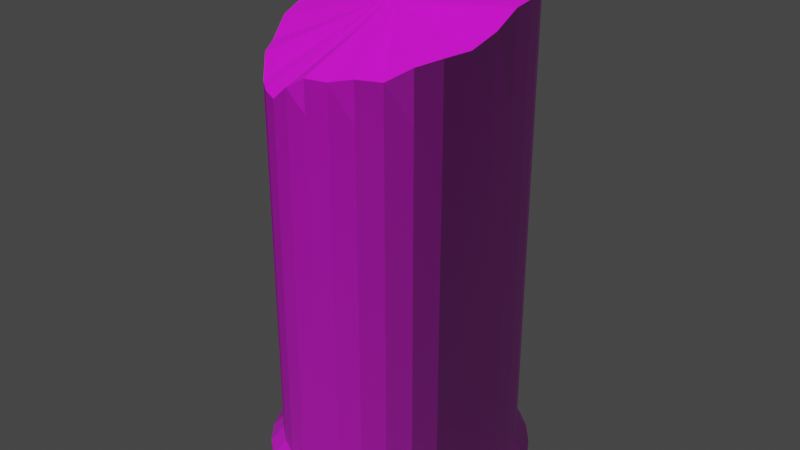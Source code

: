 # Source: pillarbrokenblend.blend  (saved by Blender 3.6.13; exported with 4.5.12 LTS)
import bpy
from mathutils import Matrix  # noqa: F401  (used for matrix-valued properties, if any)

bpy.ops.wm.read_factory_settings(use_empty=True)
scene = bpy.context.scene
scene.name = 'Scene'

# ---- collections
col_collection = bpy.data.collections.new('Collection'); scene.collection.children.link(col_collection)

# ---- images (referenced by path relative to the original .blend; pixels are not part of the script)
import os
ASSET_DIR = os.environ.get("B2B_ASSET_DIR", "")  # directory of the original .blend (textures are referenced by path, not embedded)
HERE = os.path.dirname(os.path.abspath(__file__))  # packed textures are extracted next to this script under _unpacked/

def load_image(name, relpath, width, height, colorspace="sRGB"):
    """Load a texture the original file referenced (path relative to the .blend, or extracted next to this script)."""
    p = next((c for c in (os.path.join(HERE, relpath), os.path.join(ASSET_DIR, relpath)) if relpath and os.path.exists(c)), "")
    if p:
        img = bpy.data.images.load(p, check_existing=True)
        img.name = name
    else:  # same state as the original file: an image datablock whose file is absent (Cycles renders it pink)
        img = bpy.data.images.new(name, width, height)
        img.source = "FILE"
        img.filepath = "//" + (relpath or name)
    img.colorspace_settings.name = colorspace
    return img
img_pillaruv_png = load_image('pillarUV.png', 'pillarUV.png', 1024, 1024, 'sRGB')
img_pillarnormalmap_png = load_image('pillarNormalMap.png', 'pillarNormalMap.png', 1024, 1024, 'Non-Color')
img_pillarbumpmap_png = load_image('pillarBumpMap.png', 'pillarBumpMap.png', 1024, 1024, 'Non-Color')

# ---- materials (node trees are filled in below, after node groups)
mat_material_001 = bpy.data.materials.new('Material.001')
mat_material_001.use_transparent_shadow = False

# ---- material node trees
mat_material_001.use_nodes = True; mat_material_001.node_tree.nodes.clear()
_N = mat_material_001.node_tree.nodes; _L = mat_material_001.node_tree.links
n0 = _N.new('ShaderNodeBsdfPrincipled'); n0.name = 'Principled BSDF'; n0.location = (10, 300)
n0.distribution = 'GGX'
n0.subsurface_method = 'RANDOM_WALK_SKIN'
n0.inputs[2].default_value = 1.0
n0.inputs[3].default_value = 1.45
n0.inputs[20].default_value = 1.0
n0.inputs[27].default_value = (0.0, 0.0, 0.0, 1.0)
n0.inputs[28].default_value = 1.0
n1 = _N.new('ShaderNodeOutputMaterial'); n1.name = 'Material Output'; n1.location = (300, 300)
n2 = _N.new('ShaderNodeTexImage'); n2.name = 'Image Texture'; n2.location = (-590, 393)
n2.image = img_pillaruv_png
n3 = _N.new('ShaderNodeBump'); n3.name = 'Bump'; n3.location = (-407, 48)
n3.inputs[0].default_value = 0.25
n3.inputs[1].default_value = 10.3
n3.inputs[2].default_value = 1.0
n4 = _N.new('ShaderNodeNormalMap'); n4.name = 'Normal Map'; n4.location = (-226, -192)
n4.inputs[0].default_value = 0.9
n5 = _N.new('ShaderNodeTexImage'); n5.name = 'Image Texture.001'; n5.location = (-793, -249)
n5.image = img_pillarnormalmap_png
n6 = _N.new('ShaderNodeTexImage'); n6.name = 'Image Texture.002'; n6.location = (-789, 68)
n6.image = img_pillarbumpmap_png
_L.new(n0.outputs[0], n1.inputs[0])
_L.new(n2.outputs[0], n0.inputs[0])
_L.new(n5.outputs[0], n3.inputs[4])
_L.new(n6.outputs[0], n3.inputs[3])
_L.new(n3.outputs[0], n4.inputs[1])
_L.new(n4.outputs[0], n0.inputs[5])
n1.is_active_output = True

# ---- world
world_world = bpy.data.worlds.new('World'); scene.world = world_world
world_world.use_nodes = True; world_world.node_tree.nodes.clear()
_N = world_world.node_tree.nodes; _L = world_world.node_tree.links
n0 = _N.new('ShaderNodeOutputWorld'); n0.name = 'World Output'; n0.location = (300, 300)
n1 = _N.new('ShaderNodeBackground'); n1.name = 'Background'; n1.location = (10, 300)
n1.inputs[0].default_value = (0.05088, 0.05088, 0.05088, 1.0)
_L.new(n1.outputs[0], n0.inputs[0])
n0.is_active_output = True
world_world.color = (0.05088, 0.05088, 0.05088)
world_world.use_sun_shadow = False
world_world.sun_shadow_jitter_overblur = 0.0

# ---- meshes
me_cylinder = bpy.data.meshes.new('Cylinder')
me_cylinder.from_pydata([(-0.00193, 1.081, -0.9952), (-0.00193, 0.9704, 0.9668), (0.2147, 1.059, -0.9952), (0.1932, 0.9512, 1.008), (0.423, 0.9962, -0.9952), (0.3808, 0.8943, 1.008), (0.6149, 0.8936, -0.9952), (0.5536, 0.8019, 1.008), (0.7832, 0.7555, -0.9952), (0.7052, 0.6775, 0.9647), (0.9212, 0.5873, -0.9952), (0.8295, 0.526, 0.9582), (1.024, 0.3953, -0.9952), (0.9219, 0.3531, 0.9162), (1.087, 0.187, -0.9952), (0.9789, 0.1655, 0.8971), (1.108, -0.02956, -0.9952), (0.9981, -0.02956, 0.8916), (1.087, -0.2462, -0.9952), (0.9789, -0.2246, 0.837), (1.024, -0.4544, -0.9952), (0.9219, -0.4122, 0.7947), (0.9212, -0.6464, -0.9952), (0.8295, -0.5851, 0.7812), (0.7832, -0.8146, -0.9952), (0.7052, -0.7367, 0.7586), (0.6149, -0.9527, -0.9952), (0.5536, -0.861, 0.7118), (0.423, -1.055, -0.9952), (0.3808, -0.9534, 0.7156), (0.2147, -1.118, -0.9952), (0.1932, -1.01, 0.6935), (-0.00193, -1.14, -0.9952), (-0.00193, -1.03, 0.6885), (-0.2185, -1.118, -0.9952), (-0.197, -1.01, 0.6367), (-0.4268, -1.055, -0.9952), (-0.3846, -0.9534, 0.5702), (-0.6188, -0.9527, -0.9952), (-0.5575, -0.861, 0.5702), (-0.787, -0.8146, -0.9952), (-0.709, -0.7367, 0.5702), (-0.9251, -0.6464, -0.9952), (-0.8334, -0.5851, 0.6422), (-1.028, -0.4544, -0.9952), (-0.9258, -0.4122, 0.6559), (-1.091, -0.2462, -0.9952), (-0.9827, -0.2246, 0.7224), (-1.112, -0.02956, -0.9952), (-1.002, -0.02956, 0.7537), (-1.091, 0.187, -0.9952), (-0.9827, 0.1655, 0.8116), (-1.028, 0.3953, -0.9952), (-0.9258, 0.3531, 0.868), (-0.9251, 0.5873, -0.9952), (-0.8334, 0.526, 0.9079), (-0.787, 0.7555, -0.9952), (-0.709, 0.6775, 0.9354), (-0.6188, 0.8936, -0.9952), (-0.5575, 0.8019, 1.008), (-0.4268, 0.9962, -0.9952), (-0.3846, 0.8943, 1.008), (-0.2185, 1.059, -0.9952), (-0.197, 0.9512, 0.9737), (-0.00193, 0.9704, 0.5702), (0.1932, 0.9512, 0.5702), (0.3808, 0.8943, 0.5702), (0.5536, 0.8019, 0.5702), (0.7052, 0.6775, 0.5702), (0.8295, 0.526, 0.5702), (0.9219, 0.3531, 0.5702), (0.9789, 0.1655, 0.5702), (0.9981, -0.02956, 0.5702), (0.9789, -0.2246, 0.5702), (0.9219, -0.4122, 0.5702), (0.8295, -0.5851, 0.5702), (0.7052, -0.7367, 0.5702), (0.5536, -0.861, 0.5702), (0.3808, -0.9534, 0.5702), (0.1932, -1.01, 0.5702), (-0.00193, -1.03, 0.5702), (-0.197, -1.01, 0.5702), (-0.8334, -0.5851, 0.5702), (-0.9258, -0.4122, 0.5702), (-0.9827, -0.2246, 0.5702), (-1.002, -0.02956, 0.5702), (-0.9827, 0.1655, 0.5702), (-0.9258, 0.3531, 0.5702), (-0.8334, 0.526, 0.5702), (-0.709, 0.6775, 0.5702), (-0.5575, 0.8019, 0.5702), (-0.3846, 0.8943, 0.5702), (-0.197, 0.9512, 0.5702), (0.1932, 0.9512, -0.8597), (0.3808, 0.8943, -0.8597), (0.5536, 0.8019, -0.8597), (0.7052, 0.6775, -0.8597), (0.8295, 0.526, -0.8597), (0.9219, 0.3531, -0.8597), (0.9789, 0.1655, -0.8597), (0.9981, -0.02956, -0.8597), (0.9789, -0.2246, -0.8597), (0.9219, -0.4122, -0.8597), (0.8295, -0.5851, -0.8597), (0.7052, -0.7367, -0.8597), (0.5536, -0.861, -0.8597), (0.3808, -0.9534, -0.8597), (0.1932, -1.01, -0.8597), (-0.00193, -1.03, -0.8597), (-0.197, -1.01, -0.8597), (-0.8334, -0.5851, -0.8597), (-0.9258, -0.4122, -0.8597), (-0.9827, -0.2246, -0.8597), (-1.002, -0.02956, -0.8597), (-0.9827, 0.1655, -0.8597), (-0.9258, 0.3531, -0.8597), (-0.8334, 0.526, -0.8597), (-0.709, 0.6775, -0.8597), (-0.5575, 0.8019, -0.8597), (-0.3846, 0.8943, -0.8597), (-0.197, 0.9512, -0.8597), (-0.00193, 0.9704, -0.8597), (-0.5575, -0.861, -0.8597), (-0.3846, -0.9534, -0.8597), (-0.709, -0.7367, -0.8597), (0.2147, 1.059, -0.922), (0.423, 0.9962, -0.922), (0.6149, 0.8936, -0.922), (0.7832, 0.7555, -0.922), (0.9212, 0.5873, -0.922), (1.024, 0.3953, -0.922), (1.087, 0.187, -0.922), (1.108, -0.02956, -0.922), (1.087, -0.2462, -0.922), (1.024, -0.4544, -0.922), (0.9212, -0.6464, -0.922), (0.7832, -0.8146, -0.922), (0.6149, -0.9527, -0.922), (0.423, -1.055, -0.922), (0.2147, -1.118, -0.922), (-0.00193, -1.14, -0.922), (-0.2185, -1.118, -0.922), (-0.9251, -0.6464, -0.922), (-1.028, -0.4544, -0.922), (-1.091, -0.2462, -0.922), (-1.112, -0.02956, -0.922), (-1.091, 0.187, -0.922), (-1.028, 0.3953, -0.922), (-0.9251, 0.5873, -0.922), (-0.787, 0.7555, -0.922), (-0.6188, 0.8936, -0.922), (-0.4268, 0.9962, -0.922), (-0.2185, 1.059, -0.922), (-0.6188, -0.9527, -0.922), (-0.4268, -1.055, -0.922), (-0.787, -0.8146, -0.922), (-0.00193, 1.081, -0.922), (-0.00193, -0.2088, 0.8275), (-0.00193, -0.1095, 0.8413), (-0.04199, -0.00715, 0.8575), (-0.1301, 0.101, 0.8881), (0.01001, -0.07052, 0.8472), (-0.00193, -0.05602, 0.8487), (-0.00193, -0.0007108, 0.8564), (-0.01976, -0.03426, 0.8526), (-0.03209, -0.05701, 0.8501), (-0.08187, -0.01556, 0.8653), (0.06349, -0.1355, 0.8404), (0.008235, -0.0902, 0.8444), (-0.00193, -0.08187, 0.8451), (-0.01595, -0.07031, 0.8474), (-0.02679, -0.08365, 0.8461), (-0.05229, -0.04019, 0.8562), (-0.06156, -0.06466, 0.8557), (0.05824, -0.1291, 0.8411), (0.051, -0.1252, 0.8413), (0.006871, -0.1017, 0.8427), (-0.00193, -0.09703, 0.843), (-0.01425, -0.0904, 0.8445), (-0.02375, -0.099, 0.8438), (-0.04165, -0.07554, 0.8502), (-0.0509, -0.09042, 0.8506), (0.05256, -0.1222, 0.8418), (0.0442, -0.1197, 0.8418), (0.03575, -0.1171, 0.8418), (0.01689, -0.1114, 0.8418), (-0.00193, -0.1057, 0.8418), (-0.01397, -0.102, 0.8429), (-0.02207, -0.1074, 0.8426), (-0.03623, -0.09505, 0.8469), (-0.04492, -0.1049, 0.8478), (-0.06594, -0.08585, 0.8509), (0.04606, -0.1143, 0.8426), (0.03649, -0.1133, 0.8423), (0.02691, -0.1124, 0.8421), (-0.03355, -0.1062, 0.8452), (-0.04199, -0.112, 0.8464), (-0.07095, -0.1023, 0.8468), (0.03798, -0.1045, 0.8436), (0.02698, -0.1056, 0.843), (0.01607, -0.1066, 0.8424), (-0.04042, -0.1158, 0.8457), (-0.0749, -0.1153, 0.8432), (0.02995, -0.09473, 0.8447), (0.01813, -0.09831, 0.8437), (-0.07857, -0.1274, 0.8407), (0.02073, -0.08354, 0.8458), (-0.08183, -0.138, 0.8368), (-0.04819, -0.1181, 0.8446), (-0.05447, -0.1233, 0.8427), (-0.08497, -0.1484, 0.8348), (-0.05083, -0.1129, 0.8456), (-0.05748, -0.121, 0.8434), (-0.06328, -0.128, 0.8408), (-0.0696, -0.1357, 0.8388), (-0.08799, -0.1581, 0.831), (-0.00193, 0.1284, 0.8744), (-0.05663, -0.1037, 0.8473), (-0.06212, -0.114, 0.8445), (-0.06748, -0.124, 0.8421), (-0.0722, 0.04517, 0.8389), (-0.07701, -0.1418, 0.8369), (-0.08158, -0.1503, 0.8337), (-0.09093, -0.1678, 0.8286)], [], [(64, 1, 3, 65), (65, 3, 5, 66), (66, 5, 7, 67), (67, 7, 9, 68), (68, 9, 11, 69), (69, 11, 13, 70), (70, 13, 15, 71), (71, 15, 17, 72), (72, 17, 19, 73), (73, 19, 21, 74), (74, 21, 23, 75), (75, 23, 25, 76), (76, 25, 27, 77), (77, 27, 29, 78), (78, 29, 31, 79), (79, 31, 33, 80), (80, 33, 35, 81), (81, 35, 37), (41, 43, 82), (82, 43, 45, 83), (83, 45, 47, 84), (84, 47, 49, 85), (85, 49, 51, 86), (86, 51, 53, 87), (87, 53, 55, 88), (88, 55, 57, 89), (89, 57, 59, 90), (90, 59, 61, 91), (3, 216, 163, 5), (91, 61, 63, 92), (92, 63, 1, 64), (0, 2, 4, 6, 8, 10, 12, 14, 16, 18, 20, 22, 24, 26, 28, 30, 32, 34, 36, 38, 40, 42, 44, 46, 48, 50, 52, 54, 56, 58, 60, 62), (120, 92, 64, 121), (119, 91, 92, 120), (118, 90, 91, 119), (117, 89, 90, 118), (116, 88, 89, 117), (115, 87, 88, 116), (114, 86, 87, 115), (113, 85, 86, 114), (112, 84, 85, 113), (111, 83, 84, 112), (110, 82, 83, 111), (124, 41, 82, 110), (122, 39, 41, 124), (123, 37, 39, 122), (109, 81, 37, 123), (108, 80, 81, 109), (107, 79, 80, 108), (106, 78, 79, 107), (105, 77, 78, 106), (104, 76, 77, 105), (103, 75, 76, 104), (102, 74, 75, 103), (101, 73, 74, 102), (100, 72, 73, 101), (99, 71, 72, 100), (98, 70, 71, 99), (97, 69, 70, 98), (96, 68, 69, 97), (95, 67, 68, 96), (94, 66, 67, 95), (93, 65, 66, 94), (121, 64, 65, 93), (156, 121, 93, 125), (125, 93, 94, 126), (126, 94, 95, 127), (127, 95, 96, 128), (128, 96, 97, 129), (129, 97, 98, 130), (130, 98, 99, 131), (131, 99, 100, 132), (132, 100, 101, 133), (133, 101, 102, 134), (134, 102, 103, 135), (135, 103, 104, 136), (136, 104, 105, 137), (137, 105, 106, 138), (138, 106, 107, 139), (139, 107, 108, 140), (140, 108, 109, 141), (141, 109, 123, 154), (154, 123, 122, 153), (153, 122, 124, 155), (155, 124, 110, 142), (142, 110, 111, 143), (143, 111, 112, 144), (144, 112, 113, 145), (145, 113, 114, 146), (146, 114, 115, 147), (147, 115, 116, 148), (148, 116, 117, 149), (149, 117, 118, 150), (150, 118, 119, 151), (151, 119, 120, 152), (152, 120, 121, 156), (62, 152, 156, 0), (60, 151, 152, 62), (58, 150, 151, 60), (56, 149, 150, 58), (54, 148, 149, 56), (52, 147, 148, 54), (50, 146, 147, 52), (48, 145, 146, 50), (46, 144, 145, 48), (44, 143, 144, 46), (42, 142, 143, 44), (40, 155, 142, 42), (38, 153, 155, 40), (36, 154, 153, 38), (34, 141, 154, 36), (32, 140, 141, 34), (30, 139, 140, 32), (28, 138, 139, 30), (26, 137, 138, 28), (24, 136, 137, 26), (22, 135, 136, 24), (20, 134, 135, 22), (18, 133, 134, 20), (16, 132, 133, 18), (14, 131, 132, 16), (12, 130, 131, 14), (10, 129, 130, 12), (8, 128, 129, 10), (6, 127, 128, 8), (4, 126, 127, 6), (2, 125, 126, 4), (0, 156, 125, 2), (5, 163, 162, 7), (7, 162, 161, 9), (9, 161, 206, 11), (11, 206, 203, 13), (13, 203, 198, 15), (15, 198, 192, 17), (17, 192, 182, 19), (19, 182, 174, 21), (21, 174, 167, 23), (23, 167, 25), (25, 167, 175, 184, 185, 158, 157, 29, 27), (29, 157, 31), (31, 157, 33), (33, 157, 35), (35, 157, 201, 209, 214, 222, 223, 37), (37, 223, 39), (39, 223, 215, 41), (41, 215, 210, 43), (43, 210, 207, 45), (45, 207, 205, 47), (47, 205, 202, 49), (49, 202, 197, 51), (51, 197, 191, 53), (53, 191, 173, 55), (55, 173, 166, 57), (57, 166, 160, 59), (59, 160, 61), (61, 160, 159, 63), (63, 159, 216, 1), (1, 216, 3), (159, 160, 166, 172), (172, 166, 173), (172, 173, 180, 165), (165, 180, 171), (171, 180, 181, 189), (189, 181, 190), (190, 181, 217), (217, 181, 191, 197), (217, 197, 202, 218), (218, 202, 205, 219), (219, 205, 207, 220), (220, 207, 210, 221), (221, 210, 215, 222), (221, 222, 214), (221, 214, 213, 220), (213, 214, 209), (213, 209, 208, 212), (212, 208, 196, 211), (211, 196, 190), (211, 190, 217, 218), (211, 218, 219, 212), (196, 208, 201), (196, 201, 188), (188, 201, 157, 158), (178, 177, 169), (169, 177, 168), (168, 177, 176, 204), (204, 176, 200, 199), (199, 200, 194, 193), (193, 194, 184, 183), (183, 184, 175), (183, 175, 174, 182), (183, 182, 192, 193), (193, 192, 198, 199), (194, 200, 186, 185), (194, 185, 184), (199, 198, 203, 204), (200, 176, 186), (204, 203, 206, 168), (176, 177, 186), (168, 206, 161, 169), (169, 170, 171, 178), (170, 169, 162), (170, 162, 164, 165), (164, 162, 163), (164, 163, 216, 159), (164, 159, 165), (170, 165, 171), (169, 161, 162), (177, 187, 186), (212, 219, 220, 213), (208, 209, 201), (181, 180, 173), (181, 173, 191), (165, 159, 172), (215, 223, 222), (185, 186, 158), (175, 167, 174), (158, 186, 187, 188), (187, 177, 178, 196), (178, 171, 189, 190, 196), (196, 188, 187)])
_uv = me_cylinder.uv_layers.new(name='UVMap')
_uv.uv.foreach_set('vector', [0.7747, 0.8904, 0.7747, 1.0, 0.7576, 1.0, 0.7576, 0.8904, 0.7576, 0.8904, 0.7576, 1.0, 0.7404, 1.0, 0.7404, 0.8904, 0.7404, 0.8904, 0.7404, 1.0, 0.7232, 1.0, 0.7232, 0.8904, 0.7232, 0.8904, 0.7232, 1.0, 0.7061, 1.0, 0.7061, 0.8904, 0.7061, 0.8904, 0.7061, 1.0, 0.6889, 1.0, 0.6889, 0.8904, 0.6889, 0.8904, 0.6889, 1.0, 0.6717, 1.0, 0.6717, 0.8904, 0.6717, 0.8904, 0.6717, 1.0, 0.6545, 1.0, 0.6545, 0.8904, 0.6545, 0.8904, 0.6545, 1.0, 0.6374, 1.0, 0.6374, 0.8904, 0.6374, 0.8904, 0.6374, 1.0, 0.6202, 1.0, 0.6202, 0.8904, 0.6202, 0.8904, 0.6202, 1.0, 0.603, 1.0, 0.603, 0.8904, 0.603, 0.8904, 0.603, 1.0, 0.5859, 1.0, 0.5859, 0.8904, 0.5859, 0.8904, 0.5859, 1.0, 0.5687, 1.0, 0.5687, 0.8904, 0.5687, 0.8904, 0.5687, 1.0, 0.5515, 1.0, 0.5515, 0.8904, 0.5515, 0.8904, 0.5515, 1.0, 0.5343, 1.0, 0.5343, 0.8904, 0.5343, 0.8904, 0.5343, 1.0, 0.5172, 1.0, 0.5172, 0.8904, 0.5172, 0.8904, 0.5172, 1.0, 0.5, 1.0, 0.5, 0.8904, 0.5, 0.8904, 0.5, 1.0, 0.4828, 1.0, 0.4828, 0.8904, 0.4828, 0.8904, 0.4828, 1.0, 0.4657, 0.8904, 0.4313, 1.0, 0.4141, 1.0, 0.4141, 0.8904, 0.4141, 0.8904, 0.4141, 1.0, 0.397, 1.0, 0.397, 0.8904, 0.397, 0.8904, 0.397, 1.0, 0.3798, 1.0, 0.3798, 0.8904, 0.3798, 0.8904, 0.3798, 1.0, 0.3626, 1.0, 0.3626, 0.8904, 0.3626, 0.8904, 0.3626, 1.0, 0.3455, 1.0, 0.3455, 0.8904, 0.3455, 0.8904, 0.3455, 1.0, 0.3283, 1.0, 0.3283, 0.8904, 0.3283, 0.8904, 0.3283, 1.0, 0.3111, 1.0, 0.3111, 0.8904, 0.3111, 0.8904, 0.3111, 1.0, 0.2939, 1.0, 0.2939, 0.8904, 0.2939, 0.8904, 0.2939, 1.0, 0.2768, 1.0, 0.2768, 0.8904, 0.2768, 0.8904, 0.2768, 1.0, 0.2596, 1.0, 0.2596, 0.8904, 0.3884, 0.4854, 0.3626, 0.3302, 0.3626, 0.2995, 0.4131, 0.4717, 0.2596, 0.8904, 0.2596, 1.0, 0.2424, 1.0, 0.2424, 0.8904, 0.2424, 0.8904, 0.2424, 1.0, 0.2253, 1.0, 0.2253, 0.8904, 0.6374, 0.49, 0.6631, 0.4854, 0.6878, 0.4717, 0.7106, 0.4496, 0.7306, 0.4197, 0.747, 0.3833, 0.7592, 0.3418, 0.7667, 0.2968, 0.7692, 0.25, 0.7667, 0.2032, 0.7592, 0.1582, 0.747, 0.1167, 0.7306, 0.08029, 0.7106, 0.05045, 0.6878, 0.02827, 0.6631, 0.01461, 0.6374, 0.01, 0.6116, 0.01461, 0.5869, 0.02827, 0.5641, 0.05045, 0.5441, 0.08029, 0.5277, 0.1167, 0.5155, 0.1582, 0.508, 0.2032, 0.5055, 0.25, 0.508, 0.2968, 0.5155, 0.3418, 0.5277, 0.3833, 0.5441, 0.4197, 0.5641, 0.4496, 0.5869, 0.4717, 0.6116, 0.4854, 0.2424, 0.533, 0.2424, 0.8904, 0.2253, 0.8904, 0.2253, 0.533, 0.2596, 0.533, 0.2596, 0.8904, 0.2424, 0.8904, 0.2424, 0.533, 0.2768, 0.533, 0.2768, 0.8904, 0.2596, 0.8904, 0.2596, 0.533, 0.2939, 0.533, 0.2939, 0.8904, 0.2768, 0.8904, 0.2768, 0.533, 0.3111, 0.533, 0.3111, 0.8904, 0.2939, 0.8904, 0.2939, 0.533, 0.3283, 0.533, 0.3283, 0.8904, 0.3111, 0.8904, 0.3111, 0.533, 0.3455, 0.533, 0.3455, 0.8904, 0.3283, 0.8904, 0.3283, 0.533, 0.3626, 0.533, 0.3626, 0.8904, 0.3455, 0.8904, 0.3455, 0.533, 0.3798, 0.533, 0.3798, 0.8904, 0.3626, 0.8904, 0.3626, 0.533, 0.397, 0.533, 0.397, 0.8904, 0.3798, 0.8904, 0.3798, 0.533, 0.4141, 0.533, 0.4141, 0.8904, 0.397, 0.8904, 0.397, 0.533, 0.4313, 0.533, 0.4313, 0.8904, 0.4141, 0.8904, 0.4141, 0.533, 0.4485, 0.533, 0.4485, 0.8904, 0.4313, 0.8904, 0.4313, 0.533, 0.4657, 0.533, 0.4657, 0.8904, 0.4485, 0.8904, 0.4485, 0.533, 0.4828, 0.533, 0.4828, 0.8904, 0.4657, 0.8904, 0.4657, 0.533, 0.5, 0.533, 0.5, 0.8904, 0.4828, 0.8904, 0.4828, 0.533, 0.5172, 0.533, 0.5172, 0.8904, 0.5, 0.8904, 0.5, 0.533, 0.5343, 0.533, 0.5343, 0.8904, 0.5172, 0.8904, 0.5172, 0.533, 0.5515, 0.533, 0.5515, 0.8904, 0.5343, 0.8904, 0.5343, 0.533, 0.5687, 0.533, 0.5687, 0.8904, 0.5515, 0.8904, 0.5515, 0.533, 0.5859, 0.533, 0.5859, 0.8904, 0.5687, 0.8904, 0.5687, 0.533, 0.603, 0.533, 0.603, 0.8904, 0.5859, 0.8904, 0.5859, 0.533, 0.6202, 0.533, 0.6202, 0.8904, 0.603, 0.8904, 0.603, 0.533, 0.6374, 0.533, 0.6374, 0.8904, 0.6202, 0.8904, 0.6202, 0.533, 0.6545, 0.533, 0.6545, 0.8904, 0.6374, 0.8904, 0.6374, 0.533, 0.6717, 0.533, 0.6717, 0.8904, 0.6545, 0.8904, 0.6545, 0.533, 0.6889, 0.533, 0.6889, 0.8904, 0.6717, 0.8904, 0.6717, 0.533, 0.7061, 0.533, 0.7061, 0.8904, 0.6889, 0.8904, 0.6889, 0.533, 0.7232, 0.533, 0.7232, 0.8904, 0.7061, 0.8904, 0.7061, 0.533, 0.7404, 0.533, 0.7404, 0.8904, 0.7232, 0.8904, 0.7232, 0.533, 0.7576, 0.533, 0.7576, 0.8904, 0.7404, 0.8904, 0.7404, 0.533, 0.7747, 0.533, 0.7747, 0.8904, 0.7576, 0.8904, 0.7576, 0.533, 0.7747, 0.5165, 0.7747, 0.533, 0.7576, 0.533, 0.7576, 0.5165, 0.7576, 0.5165, 0.7576, 0.533, 0.7404, 0.533, 0.7404, 0.5165, 0.7404, 0.5165, 0.7404, 0.533, 0.7232, 0.533, 0.7232, 0.5165, 0.7232, 0.5165, 0.7232, 0.533, 0.7061, 0.533, 0.7061, 0.5165, 0.7061, 0.5165, 0.7061, 0.533, 0.6889, 0.533, 0.6889, 0.5165, 0.6889, 0.5165, 0.6889, 0.533, 0.6717, 0.533, 0.6717, 0.5165, 0.6717, 0.5165, 0.6717, 0.533, 0.6545, 0.533, 0.6545, 0.5165, 0.6545, 0.5165, 0.6545, 0.533, 0.6374, 0.533, 0.6374, 0.5165, 0.6374, 0.5165, 0.6374, 0.533, 0.6202, 0.533, 0.6202, 0.5165, 0.6202, 0.5165, 0.6202, 0.533, 0.603, 0.533, 0.603, 0.5165, 0.603, 0.5165, 0.603, 0.533, 0.5859, 0.533, 0.5859, 0.5165, 0.5859, 0.5165, 0.5859, 0.533, 0.5687, 0.533, 0.5687, 0.5165, 0.5687, 0.5165, 0.5687, 0.533, 0.5515, 0.533, 0.5515, 0.5165, 0.5515, 0.5165, 0.5515, 0.533, 0.5343, 0.533, 0.5343, 0.5165, 0.5343, 0.5165, 0.5343, 0.533, 0.5172, 0.533, 0.5172, 0.5165, 0.5172, 0.5165, 0.5172, 0.533, 0.5, 0.533, 0.5, 0.5165, 0.5, 0.5165, 0.5, 0.533, 0.4828, 0.533, 0.4828, 0.5165, 0.4828, 0.5165, 0.4828, 0.533, 0.4657, 0.533, 0.4657, 0.5165, 0.4657, 0.5165, 0.4657, 0.533, 0.4485, 0.533, 0.4485, 0.5165, 0.4485, 0.5165, 0.4485, 0.533, 0.4313, 0.533, 0.4313, 0.5165, 0.4313, 0.5165, 0.4313, 0.533, 0.4141, 0.533, 0.4141, 0.5165, 0.4141, 0.5165, 0.4141, 0.533, 0.397, 0.533, 0.397, 0.5165, 0.397, 0.5165, 0.397, 0.533, 0.3798, 0.533, 0.3798, 0.5165, 0.3798, 0.5165, 0.3798, 0.533, 0.3626, 0.533, 0.3626, 0.5165, 0.3626, 0.5165, 0.3626, 0.533, 0.3455, 0.533, 0.3455, 0.5165, 0.3455, 0.5165, 0.3455, 0.533, 0.3283, 0.533, 0.3283, 0.5165, 0.3283, 0.5165, 0.3283, 0.533, 0.3111, 0.533, 0.3111, 0.5165, 0.3111, 0.5165, 0.3111, 0.533, 0.2939, 0.533, 0.2939, 0.5165, 0.2939, 0.5165, 0.2939, 0.533, 0.2768, 0.533, 0.2768, 0.5165, 0.2768, 0.5165, 0.2768, 0.533, 0.2596, 0.533, 0.2596, 0.5165, 0.2596, 0.5165, 0.2596, 0.533, 0.2424, 0.533, 0.2424, 0.5165, 0.2424, 0.5165, 0.2424, 0.533, 0.2253, 0.533, 0.2253, 0.5165, 0.2424, 0.5, 0.2424, 0.5165, 0.2253, 0.5165, 0.2253, 0.5, 0.2596, 0.5, 0.2596, 0.5165, 0.2424, 0.5165, 0.2424, 0.5, 0.2768, 0.5, 0.2768, 0.5165, 0.2596, 0.5165, 0.2596, 0.5, 0.2939, 0.5, 0.2939, 0.5165, 0.2768, 0.5165, 0.2768, 0.5, 0.3111, 0.5, 0.3111, 0.5165, 0.2939, 0.5165, 0.2939, 0.5, 0.3283, 0.5, 0.3283, 0.5165, 0.3111, 0.5165, 0.3111, 0.5, 0.3455, 0.5, 0.3455, 0.5165, 0.3283, 0.5165, 0.3283, 0.5, 0.3626, 0.5, 0.3626, 0.5165, 0.3455, 0.5165, 0.3455, 0.5, 0.3798, 0.5, 0.3798, 0.5165, 0.3626, 0.5165, 0.3626, 0.5, 0.397, 0.5, 0.397, 0.5165, 0.3798, 0.5165, 0.3798, 0.5, 0.4141, 0.5, 0.4141, 0.5165, 0.397, 0.5165, 0.397, 0.5, 0.4313, 0.5, 0.4313, 0.5165, 0.4141, 0.5165, 0.4141, 0.5, 0.4485, 0.5, 0.4485, 0.5165, 0.4313, 0.5165, 0.4313, 0.5, 0.4657, 0.5, 0.4657, 0.5165, 0.4485, 0.5165, 0.4485, 0.5, 0.4828, 0.5, 0.4828, 0.5165, 0.4657, 0.5165, 0.4657, 0.5, 0.5, 0.5, 0.5, 0.5165, 0.4828, 0.5165, 0.4828, 0.5, 0.5172, 0.5, 0.5172, 0.5165, 0.5, 0.5165, 0.5, 0.5, 0.5343, 0.5, 0.5343, 0.5165, 0.5172, 0.5165, 0.5172, 0.5, 0.5515, 0.5, 0.5515, 0.5165, 0.5343, 0.5165, 0.5343, 0.5, 0.5687, 0.5, 0.5687, 0.5165, 0.5515, 0.5165, 0.5515, 0.5, 0.5859, 0.5, 0.5859, 0.5165, 0.5687, 0.5165, 0.5687, 0.5, 0.603, 0.5, 0.603, 0.5165, 0.5859, 0.5165, 0.5859, 0.5, 0.6202, 0.5, 0.6202, 0.5165, 0.603, 0.5165, 0.603, 0.5, 0.6374, 0.5, 0.6374, 0.5165, 0.6202, 0.5165, 0.6202, 0.5, 0.6545, 0.5, 0.6545, 0.5165, 0.6374, 0.5165, 0.6374, 0.5, 0.6717, 0.5, 0.6717, 0.5165, 0.6545, 0.5165, 0.6545, 0.5, 0.6889, 0.5, 0.6889, 0.5165, 0.6717, 0.5165, 0.6717, 0.5, 0.7061, 0.5, 0.7061, 0.5165, 0.6889, 0.5165, 0.6889, 0.5, 0.7232, 0.5, 0.7232, 0.5165, 0.7061, 0.5165, 0.7061, 0.5, 0.7404, 0.5, 0.7404, 0.5165, 0.7232, 0.5165, 0.7232, 0.5, 0.7576, 0.5, 0.7576, 0.5165, 0.7404, 0.5165, 0.7404, 0.5, 0.7747, 0.5, 0.7747, 0.5165, 0.7576, 0.5165, 0.7576, 0.5, 0.4131, 0.4717, 0.3626, 0.2995, 0.3626, 0.2864, 0.4359, 0.4496, 0.4359, 0.4496, 0.3626, 0.2864, 0.3642, 0.2829, 0.4559, 0.4197, 0.4559, 0.4197, 0.3642, 0.2829, 0.3656, 0.2798, 0.4723, 0.3833, 0.4723, 0.3833, 0.3656, 0.2798, 0.3668, 0.2771, 0.4845, 0.3418, 0.4845, 0.3418, 0.3668, 0.2771, 0.3679, 0.2748, 0.492, 0.2968, 0.492, 0.2968, 0.3679, 0.2748, 0.369, 0.2725, 0.4945, 0.25, 0.4945, 0.25, 0.369, 0.2725, 0.3698, 0.2706, 0.492, 0.2032, 0.492, 0.2032, 0.3698, 0.2706, 0.3706, 0.269, 0.4845, 0.1582, 0.4845, 0.1582, 0.3706, 0.269, 0.3713, 0.2674, 0.4723, 0.1167, 0.4723, 0.1167, 0.3713, 0.2674, 0.4559, 0.08029, 0.4559, 0.08029, 0.3713, 0.2674, 0.3696, 0.2699, 0.3676, 0.2718, 0.3651, 0.2732, 0.3626, 0.2736, 0.3627, 0.25, 0.4131, 0.02827, 0.4359, 0.05045, 0.4131, 0.02827, 0.3627, 0.25, 0.3884, 0.01461, 0.3884, 0.01461, 0.3627, 0.25, 0.3626, 0.01, 0.3626, 0.01, 0.3627, 0.25, 0.3369, 0.01461, 0.3369, 0.01461, 0.3627, 0.25, 0.3576, 0.2725, 0.3558, 0.2706, 0.3538, 0.2676, 0.3522, 0.264, 0.3509, 0.2598, 0.3122, 0.02827, 0.3122, 0.02827, 0.3509, 0.2598, 0.2894, 0.05045, 0.2894, 0.05045, 0.3509, 0.2598, 0.3513, 0.2621, 0.2694, 0.08029, 0.2694, 0.08029, 0.3513, 0.2621, 0.3517, 0.2646, 0.253, 0.1167, 0.253, 0.1167, 0.3517, 0.2646, 0.3522, 0.267, 0.2408, 0.1582, 0.2408, 0.1582, 0.3522, 0.267, 0.3526, 0.2697, 0.2333, 0.2032, 0.2333, 0.2032, 0.3526, 0.2697, 0.3531, 0.2726, 0.2308, 0.25, 0.2308, 0.25, 0.3531, 0.2726, 0.3536, 0.2757, 0.2333, 0.2968, 0.2333, 0.2968, 0.3536, 0.2757, 0.3543, 0.2797, 0.2408, 0.3418, 0.2408, 0.3418, 0.3543, 0.2797, 0.3549, 0.2848, 0.253, 0.3833, 0.253, 0.3833, 0.3549, 0.2848, 0.3522, 0.2966, 0.2694, 0.4197, 0.2694, 0.4197, 0.3522, 0.2966, 0.3458, 0.3247, 0.2894, 0.4496, 0.2894, 0.4496, 0.3458, 0.3247, 0.3122, 0.4717, 0.3122, 0.4717, 0.3458, 0.3247, 0.3574, 0.2982, 0.3369, 0.4854, 0.3369, 0.4854, 0.3574, 0.2982, 0.3626, 0.3302, 0.3626, 0.49, 0.3626, 0.49, 0.3626, 0.3302, 0.3884, 0.4854, 0.3574, 0.2982, 0.3458, 0.3247, 0.3522, 0.2966, 0.356, 0.2905, 0.356, 0.2905, 0.3522, 0.2966, 0.3549, 0.2848, 0.356, 0.2905, 0.3549, 0.2848, 0.3574, 0.282, 0.3587, 0.2863, 0.3587, 0.2863, 0.3574, 0.282, 0.3594, 0.2799, 0.3594, 0.2799, 0.3574, 0.282, 0.3563, 0.2786, 0.3582, 0.2773, 0.3582, 0.2773, 0.3563, 0.2786, 0.357, 0.2751, 0.357, 0.2751, 0.3563, 0.2786, 0.3555, 0.2754, 0.3555, 0.2754, 0.3563, 0.2786, 0.3543, 0.2797, 0.3536, 0.2757, 0.3555, 0.2754, 0.3536, 0.2757, 0.3531, 0.2726, 0.3548, 0.2729, 0.3548, 0.2729, 0.3531, 0.2726, 0.3526, 0.2697, 0.3541, 0.2705, 0.3541, 0.2705, 0.3526, 0.2697, 0.3522, 0.267, 0.3534, 0.2683, 0.3534, 0.2683, 0.3522, 0.267, 0.3517, 0.2646, 0.3528, 0.2661, 0.3528, 0.2661, 0.3517, 0.2646, 0.3513, 0.2621, 0.3522, 0.264, 0.3528, 0.2661, 0.3522, 0.264, 0.3538, 0.2676, 0.3528, 0.2661, 0.3538, 0.2676, 0.3546, 0.2695, 0.3534, 0.2683, 0.3546, 0.2695, 0.3538, 0.2676, 0.3558, 0.2706, 0.3546, 0.2695, 0.3558, 0.2706, 0.3566, 0.2719, 0.3554, 0.2712, 0.3554, 0.2712, 0.3566, 0.2719, 0.3574, 0.2734, 0.3563, 0.2732, 0.3563, 0.2732, 0.3574, 0.2734, 0.357, 0.2751, 0.3563, 0.2732, 0.357, 0.2751, 0.3555, 0.2754, 0.3548, 0.2729, 0.3563, 0.2732, 0.3548, 0.2729, 0.3541, 0.2705, 0.3554, 0.2712, 0.3574, 0.2734, 0.3566, 0.2719, 0.3576, 0.2725, 0.3574, 0.2734, 0.3576, 0.2725, 0.36, 0.2742, 0.36, 0.2742, 0.3576, 0.2725, 0.3627, 0.25, 0.3626, 0.2736, 0.361, 0.2782, 0.3626, 0.2766, 0.3626, 0.2802, 0.3626, 0.2802, 0.3626, 0.2766, 0.364, 0.2782, 0.364, 0.2782, 0.3626, 0.2766, 0.3638, 0.2755, 0.3653, 0.2763, 0.3653, 0.2763, 0.3638, 0.2755, 0.365, 0.2743, 0.3665, 0.2746, 0.3665, 0.2746, 0.365, 0.2743, 0.3665, 0.2729, 0.3677, 0.2727, 0.3677, 0.2727, 0.3665, 0.2729, 0.3676, 0.2718, 0.3687, 0.2712, 0.3687, 0.2712, 0.3676, 0.2718, 0.3696, 0.2699, 0.3687, 0.2712, 0.3696, 0.2699, 0.3706, 0.269, 0.3698, 0.2706, 0.3687, 0.2712, 0.3698, 0.2706, 0.369, 0.2725, 0.3677, 0.2727, 0.3677, 0.2727, 0.369, 0.2725, 0.3679, 0.2748, 0.3665, 0.2746, 0.3665, 0.2729, 0.365, 0.2743, 0.3626, 0.2745, 0.3651, 0.2732, 0.3665, 0.2729, 0.3651, 0.2732, 0.3676, 0.2718, 0.3665, 0.2746, 0.3679, 0.2748, 0.3668, 0.2771, 0.3653, 0.2763, 0.365, 0.2743, 0.3638, 0.2755, 0.3626, 0.2745, 0.3653, 0.2763, 0.3668, 0.2771, 0.3656, 0.2798, 0.364, 0.2782, 0.3638, 0.2755, 0.3626, 0.2766, 0.3626, 0.2745, 0.364, 0.2782, 0.3656, 0.2798, 0.3642, 0.2829, 0.3626, 0.2802, 0.3626, 0.2802, 0.3608, 0.283, 0.3594, 0.2799, 0.361, 0.2782, 0.3608, 0.283, 0.3626, 0.2802, 0.3626, 0.2864, 0.3608, 0.283, 0.3626, 0.2864, 0.3603, 0.2916, 0.3587, 0.2863, 0.3603, 0.2916, 0.3626, 0.2864, 0.3626, 0.2995, 0.3603, 0.2916, 0.3626, 0.2995, 0.3626, 0.3302, 0.3574, 0.2982, 0.3603, 0.2916, 0.3574, 0.2982, 0.3587, 0.2863, 0.3608, 0.283, 0.3587, 0.2863, 0.3594, 0.2799, 0.3626, 0.2802, 0.3642, 0.2829, 0.3626, 0.2864, 0.3626, 0.2766, 0.3611, 0.2755, 0.3626, 0.2745, 0.3554, 0.2712, 0.3541, 0.2705, 0.3534, 0.2683, 0.3546, 0.2695, 0.3566, 0.2719, 0.3558, 0.2706, 0.3576, 0.2725, 0.3563, 0.2786, 0.3574, 0.282, 0.3549, 0.2848, 0.3563, 0.2786, 0.3549, 0.2848, 0.3543, 0.2797, 0.3587, 0.2863, 0.3574, 0.2982, 0.356, 0.2905, 0.3513, 0.2621, 0.3509, 0.2598, 0.3522, 0.264, 0.3651, 0.2732, 0.3626, 0.2745, 0.3626, 0.2736, 0.3696, 0.2699, 0.3713, 0.2674, 0.3706, 0.269, 0.3626, 0.2736, 0.3626, 0.2745, 0.3611, 0.2755, 0.36, 0.2742, 0.3611, 0.2755, 0.3626, 0.2766, 0.361, 0.2782, 0.3574, 0.2734, 0.361, 0.2782, 0.3594, 0.2799, 0.3582, 0.2773, 0.357, 0.2751, 0.3574, 0.2734, 0.3574, 0.2734, 0.36, 0.2742, 0.3611, 0.2755])
me_cylinder.materials.append(mat_material_001)
me_cylinder.update()

# ---- objects
ob_cylinder = bpy.data.objects.new('Cylinder', me_cylinder)

# ---- transforms, parenting, visibility, modifiers, constraints
ob_cylinder.location = (0.0, 0.0, 0.0)
ob_cylinder.scale = (1.0, 1.0, 2.18)

# ---- collection membership
col_collection.objects.link(ob_cylinder)

# ---- scene / render settings (as saved in the file)
scene.frame_start = 1; scene.frame_end = 250; scene.frame_set(1)
scene.render.engine = 'BLENDER_EEVEE_NEXT'
scene.cycles.sampling_pattern = 'TABULATED_SOBOL'
scene.view_settings.view_transform = 'Filmic'
bpy.context.view_layer.update()

# ---- added for rendering (the .blend has no active camera and no usable light): camera, sun
cam_auto = bpy.data.cameras.new('AutoCamera')
cam_auto.lens = 50.0
cam_auto.sensor_width = 36.0
cam_auto.clip_end = 1000.0
ob_auto_camera = bpy.data.objects.new('AutoCamera', cam_auto)
scene.collection.objects.link(ob_auto_camera)
ob_auto_camera.location = (4.97569, -6.0027, 3.99656)
ob_auto_camera.rotation_euler = (1.09748, -7.21219e-08, 0.694738)
scene.camera = ob_auto_camera
light_auto_sun = bpy.data.lights.new('AutoSun', 'SUN')
light_auto_sun.energy = 3.0
light_auto_sun.angle = 0.0523599
ob_auto_sun = bpy.data.objects.new('AutoSun', light_auto_sun)
scene.collection.objects.link(ob_auto_sun)
ob_auto_sun.rotation_euler = (0.872665, 0.174533, 0.523599)
bpy.context.view_layer.update()
